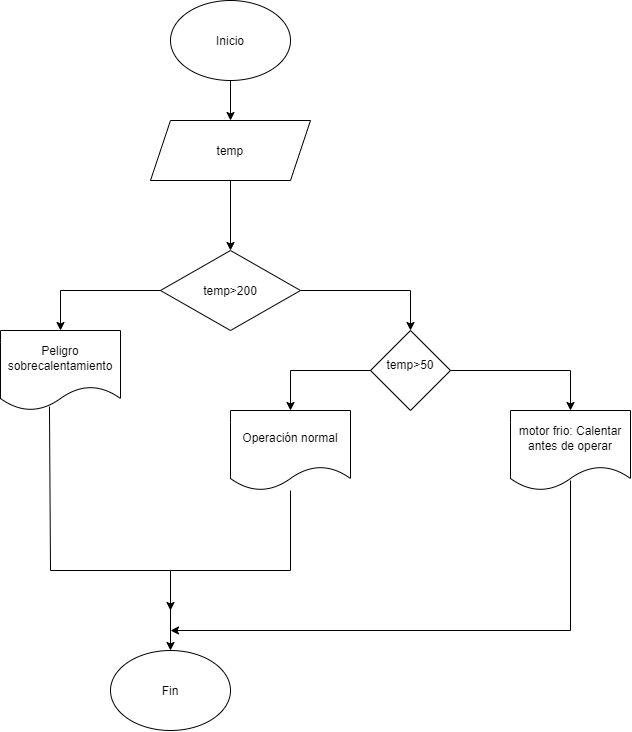

The diagram above was exported from draw.io. Its source (the exported page's mxGraphModel, read from the mxfile embedded in the PNG):
<mxGraphModel dx="860" dy="457" grid="1" gridSize="10" guides="1" tooltips="1" connect="1" arrows="1" fold="1" page="1" pageScale="1" pageWidth="850" pageHeight="1100" math="0" shadow="0">
  <root>
    <mxCell id="0" />
    <mxCell id="1" parent="0" />
    <mxCell id="isLpBilZRBtkCUNwf2aS-6" edge="1" parent="1" source="isLpBilZRBtkCUNwf2aS-1" style="edgeStyle=orthogonalEdgeStyle;rounded=0;orthogonalLoop=1;jettySize=auto;html=1;" target="isLpBilZRBtkCUNwf2aS-2" value="">
      <mxGeometry relative="1" as="geometry" />
    </mxCell>
    <mxCell id="isLpBilZRBtkCUNwf2aS-1" parent="1" style="ellipse;whiteSpace=wrap;html=1;shapeInside=1;" value="Inicio" vertex="1">
      <mxGeometry height="80" width="120" x="360" y="70" as="geometry" />
    </mxCell>
    <mxCell id="isLpBilZRBtkCUNwf2aS-7" edge="1" parent="1" source="isLpBilZRBtkCUNwf2aS-2" style="edgeStyle=orthogonalEdgeStyle;rounded=0;orthogonalLoop=1;jettySize=auto;html=1;" target="isLpBilZRBtkCUNwf2aS-3" value="">
      <mxGeometry relative="1" as="geometry" />
    </mxCell>
    <mxCell id="isLpBilZRBtkCUNwf2aS-2" parent="1" style="shape=parallelogram;perimeter=parallelogramPerimeter;whiteSpace=wrap;html=1;shapeInside=1;fixedSize=1;" value="temp" vertex="1">
      <mxGeometry height="60" width="160" x="340" y="190" as="geometry" />
    </mxCell>
    <mxCell id="isLpBilZRBtkCUNwf2aS-3" parent="1" style="rhombus;whiteSpace=wrap;html=1;shapeInside=1;" value="temp&amp;gt;200" vertex="1">
      <mxGeometry height="80" width="140" x="350" y="320" as="geometry" />
    </mxCell>
    <mxCell id="isLpBilZRBtkCUNwf2aS-8" parent="1" style="shape=document;whiteSpace=wrap;html=1;boundedLbl=1;" value="Peligro sobrecalentamiento" vertex="1">
      <mxGeometry height="80" width="120" x="190" y="400" as="geometry" />
    </mxCell>
    <mxCell id="isLpBilZRBtkCUNwf2aS-10" edge="1" parent="1" style="endArrow=classic;html=1;rounded=0;entryX=0.5;entryY=0;entryDx=0;entryDy=0;" target="isLpBilZRBtkCUNwf2aS-8" value="">
      <mxGeometry height="50" relative="1" width="50" as="geometry">
        <Array as="points">
          <mxPoint x="250" y="360" />
        </Array>
        <mxPoint x="350" y="360" as="sourcePoint" />
        <mxPoint x="400" y="310" as="targetPoint" />
      </mxGeometry>
    </mxCell>
    <mxCell id="isLpBilZRBtkCUNwf2aS-11" parent="1" style="rhombus;whiteSpace=wrap;html=1;shapeInside=1;" value="temp&amp;gt;50" vertex="1">
      <mxGeometry height="80" width="80" x="560" y="400" as="geometry" />
    </mxCell>
    <mxCell id="isLpBilZRBtkCUNwf2aS-12" parent="1" style="shape=document;whiteSpace=wrap;html=1;boundedLbl=1;" value="Operación normal" vertex="1">
      <mxGeometry height="80" width="120" x="420" y="480" as="geometry" />
    </mxCell>
    <mxCell id="isLpBilZRBtkCUNwf2aS-13" parent="1" style="shape=document;whiteSpace=wrap;html=1;boundedLbl=1;" value="motor frio: Calentar antes de operar" vertex="1">
      <mxGeometry height="80" width="120" x="700" y="480" as="geometry" />
    </mxCell>
    <mxCell id="isLpBilZRBtkCUNwf2aS-14" edge="1" parent="1" style="endArrow=classic;html=1;rounded=0;entryX=0.5;entryY=0;entryDx=0;entryDy=0;" target="isLpBilZRBtkCUNwf2aS-11" value="">
      <mxGeometry height="50" relative="1" width="50" as="geometry">
        <Array as="points">
          <mxPoint x="600" y="360" />
        </Array>
        <mxPoint x="490" y="360" as="sourcePoint" />
        <mxPoint x="540" y="310" as="targetPoint" />
      </mxGeometry>
    </mxCell>
    <mxCell id="isLpBilZRBtkCUNwf2aS-15" edge="1" parent="1" style="endArrow=classic;html=1;rounded=0;entryX=0.5;entryY=0;entryDx=0;entryDy=0;" target="isLpBilZRBtkCUNwf2aS-12" value="">
      <mxGeometry height="50" relative="1" width="50" as="geometry">
        <Array as="points">
          <mxPoint x="480" y="440" />
        </Array>
        <mxPoint x="560" y="440" as="sourcePoint" />
        <mxPoint x="610" y="390" as="targetPoint" />
      </mxGeometry>
    </mxCell>
    <mxCell id="isLpBilZRBtkCUNwf2aS-16" edge="1" parent="1" style="endArrow=classic;html=1;rounded=0;entryX=0.5;entryY=0;entryDx=0;entryDy=0;" target="isLpBilZRBtkCUNwf2aS-13" value="">
      <mxGeometry height="50" relative="1" width="50" as="geometry">
        <Array as="points">
          <mxPoint x="760" y="440" />
        </Array>
        <mxPoint x="640" y="440" as="sourcePoint" />
        <mxPoint x="690" y="390" as="targetPoint" />
      </mxGeometry>
    </mxCell>
    <mxCell id="isLpBilZRBtkCUNwf2aS-17" edge="1" parent="1" source="isLpBilZRBtkCUNwf2aS-8" style="endArrow=classic;html=1;rounded=0;exitX=0.408;exitY=0.95;exitDx=0;exitDy=0;exitPerimeter=0;" value="">
      <mxGeometry height="50" relative="1" width="50" as="geometry">
        <Array as="points">
          <mxPoint x="240" y="640" />
          <mxPoint x="360" y="640" />
        </Array>
        <mxPoint x="250" y="470" as="sourcePoint" />
        <mxPoint x="360" y="720" as="targetPoint" />
      </mxGeometry>
    </mxCell>
    <mxCell id="isLpBilZRBtkCUNwf2aS-18" edge="1" parent="1" style="endArrow=classic;html=1;rounded=0;" value="">
      <mxGeometry height="50" relative="1" width="50" as="geometry">
        <Array as="points">
          <mxPoint x="480" y="640" />
          <mxPoint x="360" y="640" />
        </Array>
        <mxPoint x="480" y="560" as="sourcePoint" />
        <mxPoint x="360" y="680" as="targetPoint" />
      </mxGeometry>
    </mxCell>
    <mxCell id="isLpBilZRBtkCUNwf2aS-19" edge="1" parent="1" style="endArrow=classic;html=1;rounded=0;" value="">
      <mxGeometry height="50" relative="1" width="50" as="geometry">
        <Array as="points">
          <mxPoint x="760" y="700" />
        </Array>
        <mxPoint x="760" y="550" as="sourcePoint" />
        <mxPoint x="360" y="700" as="targetPoint" />
      </mxGeometry>
    </mxCell>
    <mxCell id="isLpBilZRBtkCUNwf2aS-20" parent="1" style="ellipse;whiteSpace=wrap;html=1;shapeInside=1;" value="Fin" vertex="1">
      <mxGeometry height="80" width="120" x="300" y="720" as="geometry" />
    </mxCell>
  </root>
</mxGraphModel>